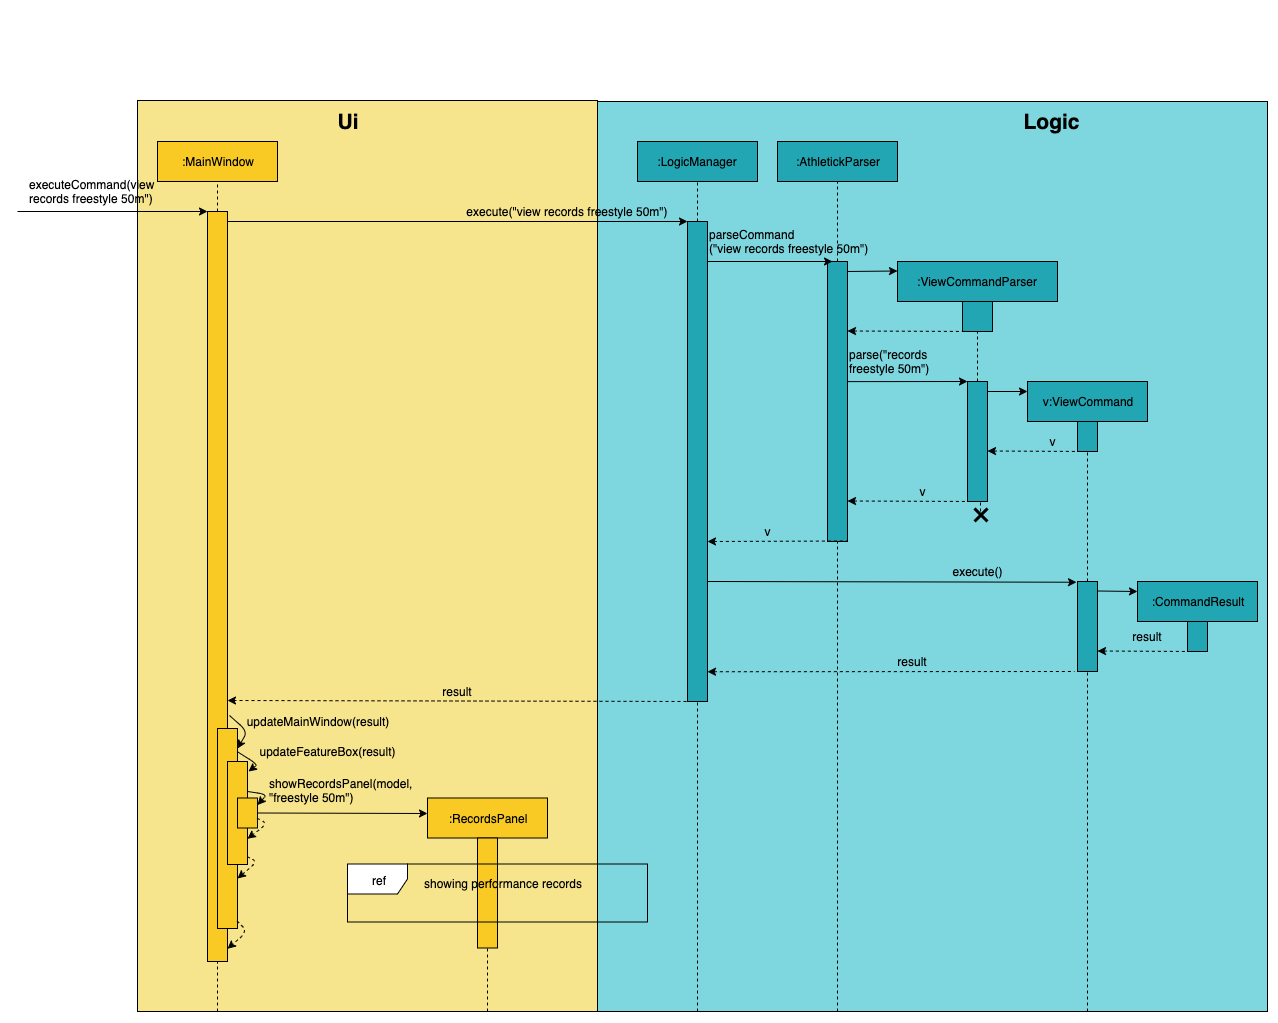

The diagram above was exported from draw.io. Its source (the exported page's mxGraphModel, read from the mxfile embedded in the PNG):
<mxGraphModel dx="2101" dy="1448" grid="1" gridSize="10" guides="1" tooltips="1" connect="1" arrows="1" fold="1" page="1" pageScale="1" pageWidth="1169" pageHeight="827" math="0" shadow="0">
  <root>
    <mxCell id="0" />
    <mxCell id="1" parent="0" />
    <mxCell id="_d5efydOZOkH9_tT07UW-136" value="" style="rounded=0;whiteSpace=wrap;html=1;fillColor=#f6e58d;gradientColor=none;" parent="1" vertex="1">
      <mxGeometry x="-380" y="-1" width="460" height="911" as="geometry" />
    </mxCell>
    <mxCell id="_d5efydOZOkH9_tT07UW-61" value="" style="verticalLabelPosition=bottom;verticalAlign=top;html=1;shape=mxgraph.basic.rect;fillColor2=none;strokeWidth=1;size=20;indent=5;fillColor=#7ed6df;" parent="1" vertex="1">
      <mxGeometry x="80" width="670" height="910" as="geometry" />
    </mxCell>
    <mxCell id="_d5efydOZOkH9_tT07UW-1" value=":LogicManager" style="rounded=0;whiteSpace=wrap;html=1;fillColor=#22a6b3;" parent="1" vertex="1">
      <mxGeometry x="120" y="40" width="120" height="40" as="geometry" />
    </mxCell>
    <mxCell id="_d5efydOZOkH9_tT07UW-2" value="" style="rounded=0;whiteSpace=wrap;html=1;fillColor=#22A6B3;" parent="1" vertex="1">
      <mxGeometry x="170" y="120" width="20" height="480" as="geometry" />
    </mxCell>
    <mxCell id="_d5efydOZOkH9_tT07UW-3" value=":AthletickParser" style="rounded=0;whiteSpace=wrap;html=1;fillColor=#22A6B3;" parent="1" vertex="1">
      <mxGeometry x="260" y="40" width="120" height="40" as="geometry" />
    </mxCell>
    <mxCell id="_d5efydOZOkH9_tT07UW-4" value="" style="rounded=0;whiteSpace=wrap;html=1;fillColor=#22A6B3;" parent="1" vertex="1">
      <mxGeometry x="310" y="160" width="20" height="280" as="geometry" />
    </mxCell>
    <mxCell id="_d5efydOZOkH9_tT07UW-5" value=":ViewCommandParser" style="rounded=0;whiteSpace=wrap;html=1;fillColor=#22a6b3;" parent="1" vertex="1">
      <mxGeometry x="380" y="160" width="160" height="40" as="geometry" />
    </mxCell>
    <mxCell id="_d5efydOZOkH9_tT07UW-6" value="v:ViewCommand" style="rounded=0;whiteSpace=wrap;html=1;fillColor=#22a6b3;" parent="1" vertex="1">
      <mxGeometry x="510" y="280" width="120" height="40" as="geometry" />
    </mxCell>
    <mxCell id="_d5efydOZOkH9_tT07UW-7" value="" style="endArrow=classic;html=1;" parent="1" edge="1">
      <mxGeometry width="50" height="50" relative="1" as="geometry">
        <mxPoint x="-290" y="120" as="sourcePoint" />
        <mxPoint x="170" y="120" as="targetPoint" />
      </mxGeometry>
    </mxCell>
    <mxCell id="_d5efydOZOkH9_tT07UW-8" value="" style="endArrow=none;dashed=1;html=1;exitX=0.5;exitY=0;exitDx=0;exitDy=0;" parent="1" source="_d5efydOZOkH9_tT07UW-2" edge="1">
      <mxGeometry width="50" height="50" relative="1" as="geometry">
        <mxPoint x="180" y="110" as="sourcePoint" />
        <mxPoint x="180" y="80" as="targetPoint" />
      </mxGeometry>
    </mxCell>
    <mxCell id="_d5efydOZOkH9_tT07UW-9" value="execute(&quot;view records freestyle 50m&quot;)" style="text;html=1;strokeColor=none;fillColor=none;align=center;verticalAlign=middle;whiteSpace=wrap;rounded=0;" parent="1" vertex="1">
      <mxGeometry x="-60" y="100" width="220" height="20" as="geometry" />
    </mxCell>
    <mxCell id="_d5efydOZOkH9_tT07UW-12" value="parseCommand&lt;br&gt;(&quot;&lt;span style=&quot;text-align: center&quot;&gt;view records freestyle 50m&lt;/span&gt;&quot;)" style="text;html=1;strokeColor=none;fillColor=none;align=left;verticalAlign=middle;whiteSpace=wrap;rounded=0;" parent="1" vertex="1">
      <mxGeometry x="190" y="130" width="170" height="20" as="geometry" />
    </mxCell>
    <mxCell id="_d5efydOZOkH9_tT07UW-15" value="" style="endArrow=none;dashed=1;html=1;exitX=0.5;exitY=0;exitDx=0;exitDy=0;entryX=0.5;entryY=1;entryDx=0;entryDy=0;" parent="1" source="_d5efydOZOkH9_tT07UW-4" target="_d5efydOZOkH9_tT07UW-3" edge="1">
      <mxGeometry width="50" height="50" relative="1" as="geometry">
        <mxPoint x="190" y="130" as="sourcePoint" />
        <mxPoint x="190" y="90" as="targetPoint" />
      </mxGeometry>
    </mxCell>
    <mxCell id="_d5efydOZOkH9_tT07UW-16" value="" style="endArrow=classic;html=1;entryX=0.25;entryY=0;entryDx=0;entryDy=0;" parent="1" target="_d5efydOZOkH9_tT07UW-4" edge="1">
      <mxGeometry width="50" height="50" relative="1" as="geometry">
        <mxPoint x="190" y="160" as="sourcePoint" />
        <mxPoint x="240" y="115" as="targetPoint" />
      </mxGeometry>
    </mxCell>
    <mxCell id="_d5efydOZOkH9_tT07UW-17" value="" style="rounded=0;whiteSpace=wrap;html=1;fillColor=#22A6B3;" parent="1" vertex="1">
      <mxGeometry x="445" y="200" width="30" height="30" as="geometry" />
    </mxCell>
    <mxCell id="_d5efydOZOkH9_tT07UW-19" value="" style="endArrow=none;html=1;dashed=1;endFill=0;startArrow=classic;startFill=1;" parent="1" edge="1">
      <mxGeometry width="50" height="50" relative="1" as="geometry">
        <mxPoint x="330" y="229.5" as="sourcePoint" />
        <mxPoint x="460" y="230" as="targetPoint" />
      </mxGeometry>
    </mxCell>
    <mxCell id="_d5efydOZOkH9_tT07UW-21" value="" style="endArrow=none;dashed=1;html=1;exitX=0.5;exitY=0;exitDx=0;exitDy=0;entryX=0.5;entryY=1;entryDx=0;entryDy=0;" parent="1" source="_d5efydOZOkH9_tT07UW-22" target="_d5efydOZOkH9_tT07UW-17" edge="1">
      <mxGeometry width="50" height="50" relative="1" as="geometry">
        <mxPoint x="520" y="270" as="sourcePoint" />
        <mxPoint x="520" y="230" as="targetPoint" />
      </mxGeometry>
    </mxCell>
    <mxCell id="_d5efydOZOkH9_tT07UW-22" value="" style="rounded=0;whiteSpace=wrap;html=1;fillColor=#22A6B3;" parent="1" vertex="1">
      <mxGeometry x="450" y="280" width="20" height="120" as="geometry" />
    </mxCell>
    <mxCell id="_d5efydOZOkH9_tT07UW-26" value="" style="endArrow=classic;html=1;" parent="1" edge="1">
      <mxGeometry width="50" height="50" relative="1" as="geometry">
        <mxPoint x="470" y="290" as="sourcePoint" />
        <mxPoint x="510" y="290" as="targetPoint" />
      </mxGeometry>
    </mxCell>
    <mxCell id="_d5efydOZOkH9_tT07UW-27" value="" style="rounded=0;whiteSpace=wrap;html=1;fillColor=#22A6B3;" parent="1" vertex="1">
      <mxGeometry x="560" y="320" width="20" height="30" as="geometry" />
    </mxCell>
    <mxCell id="_d5efydOZOkH9_tT07UW-30" value="" style="endArrow=none;html=1;dashed=1;endFill=0;startArrow=classic;startFill=1;" parent="1" edge="1">
      <mxGeometry width="50" height="50" relative="1" as="geometry">
        <mxPoint x="470" y="349.5" as="sourcePoint" />
        <mxPoint x="570" y="350" as="targetPoint" />
      </mxGeometry>
    </mxCell>
    <mxCell id="_d5efydOZOkH9_tT07UW-31" value="v" style="text;html=1;strokeColor=none;fillColor=none;align=center;verticalAlign=middle;whiteSpace=wrap;rounded=0;" parent="1" vertex="1">
      <mxGeometry x="500" y="330" width="70" height="20" as="geometry" />
    </mxCell>
    <mxCell id="_d5efydOZOkH9_tT07UW-34" value="v" style="text;html=1;strokeColor=none;fillColor=none;align=center;verticalAlign=middle;whiteSpace=wrap;rounded=0;" parent="1" vertex="1">
      <mxGeometry x="395" y="380" width="20" height="20" as="geometry" />
    </mxCell>
    <mxCell id="_d5efydOZOkH9_tT07UW-36" value="" style="endArrow=none;html=1;dashed=1;endFill=0;startArrow=classic;startFill=1;" parent="1" edge="1">
      <mxGeometry width="50" height="50" relative="1" as="geometry">
        <mxPoint x="330" y="399.5" as="sourcePoint" />
        <mxPoint x="460" y="400" as="targetPoint" />
      </mxGeometry>
    </mxCell>
    <mxCell id="_d5efydOZOkH9_tT07UW-38" value="v" style="text;html=1;strokeColor=none;fillColor=none;align=center;verticalAlign=middle;whiteSpace=wrap;rounded=0;" parent="1" vertex="1">
      <mxGeometry x="230" y="420" width="40" height="20" as="geometry" />
    </mxCell>
    <mxCell id="_d5efydOZOkH9_tT07UW-40" value="" style="endArrow=none;html=1;dashed=1;endFill=0;startArrow=classic;startFill=1;" parent="1" edge="1">
      <mxGeometry width="50" height="50" relative="1" as="geometry">
        <mxPoint x="190" y="440" as="sourcePoint" />
        <mxPoint x="330" y="439.5" as="targetPoint" />
      </mxGeometry>
    </mxCell>
    <mxCell id="_d5efydOZOkH9_tT07UW-42" value="" style="endArrow=classic;html=1;entryX=-0.05;entryY=0.008;entryDx=0;entryDy=0;entryPerimeter=0;exitX=1;exitY=0.75;exitDx=0;exitDy=0;" parent="1" source="_d5efydOZOkH9_tT07UW-2" target="_d5efydOZOkH9_tT07UW-45" edge="1">
      <mxGeometry width="50" height="50" relative="1" as="geometry">
        <mxPoint x="190" y="520" as="sourcePoint" />
        <mxPoint x="680" y="520" as="targetPoint" />
      </mxGeometry>
    </mxCell>
    <mxCell id="_d5efydOZOkH9_tT07UW-43" value="" style="endArrow=none;dashed=1;html=1;" parent="1" edge="1">
      <mxGeometry width="50" height="50" relative="1" as="geometry">
        <mxPoint x="570" y="480" as="sourcePoint" />
        <mxPoint x="570" y="350" as="targetPoint" />
      </mxGeometry>
    </mxCell>
    <mxCell id="_d5efydOZOkH9_tT07UW-45" value="" style="rounded=0;whiteSpace=wrap;html=1;fillColor=#22A6B3;" parent="1" vertex="1">
      <mxGeometry x="560" y="480" width="20" height="90" as="geometry" />
    </mxCell>
    <mxCell id="_d5efydOZOkH9_tT07UW-46" value="execute()" style="text;html=1;strokeColor=none;fillColor=none;align=center;verticalAlign=middle;whiteSpace=wrap;rounded=0;" parent="1" vertex="1">
      <mxGeometry x="440" y="460" width="40" height="20" as="geometry" />
    </mxCell>
    <mxCell id="_d5efydOZOkH9_tT07UW-47" value=":CommandResult" style="rounded=0;whiteSpace=wrap;html=1;fillColor=#22a6b3;" parent="1" vertex="1">
      <mxGeometry x="620" y="480" width="120" height="40" as="geometry" />
    </mxCell>
    <mxCell id="_d5efydOZOkH9_tT07UW-49" value="" style="endArrow=classic;html=1;" parent="1" edge="1">
      <mxGeometry width="50" height="50" relative="1" as="geometry">
        <mxPoint x="580" y="489.5" as="sourcePoint" />
        <mxPoint x="620" y="490" as="targetPoint" />
      </mxGeometry>
    </mxCell>
    <mxCell id="_d5efydOZOkH9_tT07UW-50" value="" style="endArrow=none;html=1;dashed=1;endFill=0;startArrow=classic;startFill=1;entryX=0.25;entryY=1;entryDx=0;entryDy=0;" parent="1" target="_d5efydOZOkH9_tT07UW-48" edge="1">
      <mxGeometry width="50" height="50" relative="1" as="geometry">
        <mxPoint x="580" y="549.5" as="sourcePoint" />
        <mxPoint x="650" y="549.5" as="targetPoint" />
      </mxGeometry>
    </mxCell>
    <mxCell id="_d5efydOZOkH9_tT07UW-51" value="" style="endArrow=none;html=1;dashed=1;endFill=0;startArrow=classic;startFill=1;entryX=-0.15;entryY=1;entryDx=0;entryDy=0;entryPerimeter=0;exitX=1;exitY=0.938;exitDx=0;exitDy=0;exitPerimeter=0;" parent="1" source="_d5efydOZOkH9_tT07UW-2" target="_d5efydOZOkH9_tT07UW-45" edge="1">
      <mxGeometry width="50" height="50" relative="1" as="geometry">
        <mxPoint x="190" y="640" as="sourcePoint" />
        <mxPoint x="680" y="639.5" as="targetPoint" />
      </mxGeometry>
    </mxCell>
    <mxCell id="_d5efydOZOkH9_tT07UW-52" value="result" style="text;html=1;strokeColor=none;fillColor=none;align=center;verticalAlign=middle;whiteSpace=wrap;rounded=0;" parent="1" vertex="1">
      <mxGeometry x="375" y="550" width="40" height="20" as="geometry" />
    </mxCell>
    <mxCell id="_d5efydOZOkH9_tT07UW-54" value="" style="endArrow=none;dashed=1;html=1;entryX=0.5;entryY=1;entryDx=0;entryDy=0;" parent="1" target="_d5efydOZOkH9_tT07UW-45" edge="1">
      <mxGeometry width="50" height="50" relative="1" as="geometry">
        <mxPoint x="570" y="910" as="sourcePoint" />
        <mxPoint x="570" y="640" as="targetPoint" />
      </mxGeometry>
    </mxCell>
    <mxCell id="_d5efydOZOkH9_tT07UW-55" value="" style="endArrow=none;dashed=1;html=1;" parent="1" edge="1">
      <mxGeometry width="50" height="50" relative="1" as="geometry">
        <mxPoint x="320" y="910" as="sourcePoint" />
        <mxPoint x="320" y="440" as="targetPoint" />
      </mxGeometry>
    </mxCell>
    <mxCell id="_d5efydOZOkH9_tT07UW-56" value="" style="endArrow=none;dashed=1;html=1;entryX=0.5;entryY=1;entryDx=0;entryDy=0;" parent="1" target="_d5efydOZOkH9_tT07UW-2" edge="1">
      <mxGeometry width="50" height="50" relative="1" as="geometry">
        <mxPoint x="180" y="910" as="sourcePoint" />
        <mxPoint x="179" y="670" as="targetPoint" />
      </mxGeometry>
    </mxCell>
    <mxCell id="_d5efydOZOkH9_tT07UW-57" value="" style="endArrow=none;dashed=1;html=1;" parent="1" edge="1">
      <mxGeometry width="50" height="50" relative="1" as="geometry">
        <mxPoint x="463" y="410" as="sourcePoint" />
        <mxPoint x="463" y="400" as="targetPoint" />
      </mxGeometry>
    </mxCell>
    <mxCell id="_d5efydOZOkH9_tT07UW-58" value="" style="shape=umlDestroy;whiteSpace=wrap;html=1;strokeWidth=3;fillColor=#22a6b3;" parent="1" vertex="1">
      <mxGeometry x="457" y="407" width="13" height="13" as="geometry" />
    </mxCell>
    <mxCell id="_d5efydOZOkH9_tT07UW-62" value="&lt;font style=&quot;font-size: 21px&quot;&gt;&lt;b&gt;Logic&lt;/b&gt;&lt;/font&gt;" style="text;html=1;strokeColor=none;fillColor=none;align=center;verticalAlign=middle;whiteSpace=wrap;rounded=0;" parent="1" vertex="1">
      <mxGeometry x="513.5" y="10" width="40" height="20" as="geometry" />
    </mxCell>
    <mxCell id="_d5efydOZOkH9_tT07UW-48" value="" style="rounded=0;whiteSpace=wrap;html=1;fillColor=#22A6B3;" parent="1" vertex="1">
      <mxGeometry x="670" y="520" width="20" height="30" as="geometry" />
    </mxCell>
    <mxCell id="_d5efydOZOkH9_tT07UW-107" value="" style="endArrow=classic;html=1;dashed=1;exitX=0.25;exitY=1;exitDx=0;exitDy=0;entryX=1;entryY=0.652;entryDx=0;entryDy=0;entryPerimeter=0;" parent="1" source="_d5efydOZOkH9_tT07UW-2" target="_d5efydOZOkH9_tT07UW-114" edge="1">
      <mxGeometry width="50" height="50" relative="1" as="geometry">
        <mxPoint y="680" as="sourcePoint" />
        <mxPoint x="-110" y="670" as="targetPoint" />
      </mxGeometry>
    </mxCell>
    <mxCell id="_d5efydOZOkH9_tT07UW-112" value=":MainWindow" style="rounded=0;whiteSpace=wrap;html=1;fillColor=#f9ca24;" parent="1" vertex="1">
      <mxGeometry x="-360" y="40" width="120" height="40" as="geometry" />
    </mxCell>
    <mxCell id="_d5efydOZOkH9_tT07UW-113" value="" style="endArrow=none;dashed=1;html=1;entryX=0.5;entryY=1;entryDx=0;entryDy=0;exitX=0.5;exitY=0;exitDx=0;exitDy=0;" parent="1" source="_d5efydOZOkH9_tT07UW-114" target="_d5efydOZOkH9_tT07UW-112" edge="1">
      <mxGeometry width="50" height="50" relative="1" as="geometry">
        <mxPoint x="-140" y="110" as="sourcePoint" />
        <mxPoint x="-150" y="740" as="targetPoint" />
      </mxGeometry>
    </mxCell>
    <mxCell id="_d5efydOZOkH9_tT07UW-114" value="" style="rounded=0;whiteSpace=wrap;html=1;fillColor=#f9ca24;" parent="1" vertex="1">
      <mxGeometry x="-310" y="110" width="20" height="750" as="geometry" />
    </mxCell>
    <mxCell id="_d5efydOZOkH9_tT07UW-116" value="result" style="text;html=1;strokeColor=none;fillColor=none;align=center;verticalAlign=middle;whiteSpace=wrap;rounded=0;" parent="1" vertex="1">
      <mxGeometry x="-80" y="580" width="40" height="20" as="geometry" />
    </mxCell>
    <mxCell id="_d5efydOZOkH9_tT07UW-118" value="executeCommand(view records freestyle 50m&quot;)" style="text;html=1;strokeColor=none;fillColor=none;align=left;verticalAlign=middle;whiteSpace=wrap;rounded=0;" parent="1" vertex="1">
      <mxGeometry x="-490" y="80" width="150" height="20" as="geometry" />
    </mxCell>
    <mxCell id="_d5efydOZOkH9_tT07UW-120" value="" style="endArrow=classic;html=1;" parent="1" edge="1">
      <mxGeometry width="50" height="50" relative="1" as="geometry">
        <mxPoint x="-500" y="110" as="sourcePoint" />
        <mxPoint x="-310" y="110" as="targetPoint" />
      </mxGeometry>
    </mxCell>
    <mxCell id="_d5efydOZOkH9_tT07UW-121" value="" style="rounded=0;whiteSpace=wrap;html=1;fillColor=#F9CA24;" parent="1" vertex="1">
      <mxGeometry x="-300" y="627" width="20" height="200" as="geometry" />
    </mxCell>
    <mxCell id="_d5efydOZOkH9_tT07UW-123" value="" style="endArrow=classic;html=1;entryX=1;entryY=0.1;entryDx=0;entryDy=0;entryPerimeter=0;" parent="1" target="_d5efydOZOkH9_tT07UW-121" edge="1">
      <mxGeometry width="50" height="50" relative="1" as="geometry">
        <mxPoint x="-288" y="614" as="sourcePoint" />
        <mxPoint x="-80" y="720" as="targetPoint" />
        <Array as="points">
          <mxPoint x="-270" y="630" />
        </Array>
      </mxGeometry>
    </mxCell>
    <mxCell id="_d5efydOZOkH9_tT07UW-125" value="updateMainWindow(result)" style="text;html=1;strokeColor=none;fillColor=none;align=center;verticalAlign=middle;whiteSpace=wrap;rounded=0;" parent="1" vertex="1">
      <mxGeometry x="-220" y="610" width="40" height="20" as="geometry" />
    </mxCell>
    <mxCell id="_d5efydOZOkH9_tT07UW-127" value="" style="rounded=0;whiteSpace=wrap;html=1;fillColor=#F9CA24;" parent="1" vertex="1">
      <mxGeometry x="-290" y="660" width="20" height="103" as="geometry" />
    </mxCell>
    <mxCell id="_d5efydOZOkH9_tT07UW-128" value="" style="endArrow=classic;html=1;exitX=0.978;exitY=0.115;exitDx=0;exitDy=0;exitPerimeter=0;" parent="1" source="_d5efydOZOkH9_tT07UW-121" edge="1">
      <mxGeometry width="50" height="50" relative="1" as="geometry">
        <mxPoint x="-110" y="760" as="sourcePoint" />
        <mxPoint x="-269" y="670" as="targetPoint" />
        <Array as="points">
          <mxPoint x="-260" y="663" />
        </Array>
      </mxGeometry>
    </mxCell>
    <mxCell id="_d5efydOZOkH9_tT07UW-129" value="updateFeatureBox(result)" style="text;html=1;strokeColor=none;fillColor=none;align=center;verticalAlign=middle;whiteSpace=wrap;rounded=0;" parent="1" vertex="1">
      <mxGeometry x="-210" y="640" width="40" height="20" as="geometry" />
    </mxCell>
    <mxCell id="_d5efydOZOkH9_tT07UW-134" value="showRecordsPanel(model, &lt;br&gt;&quot;freestyle 50m&quot;)" style="text;html=1;strokeColor=none;fillColor=none;align=left;verticalAlign=middle;whiteSpace=wrap;rounded=0;" parent="1" vertex="1">
      <mxGeometry x="-250" y="678.5" width="260" height="20" as="geometry" />
    </mxCell>
    <mxCell id="_d5efydOZOkH9_tT07UW-141" value="" style="endArrow=classic;html=1;dashed=1;entryX=1;entryY=0.75;entryDx=0;entryDy=0;exitX=0.978;exitY=0.924;exitDx=0;exitDy=0;exitPerimeter=0;" parent="1" source="_d5efydOZOkH9_tT07UW-127" target="_d5efydOZOkH9_tT07UW-121" edge="1">
      <mxGeometry width="50" height="50" relative="1" as="geometry">
        <mxPoint x="-100" y="862" as="sourcePoint" />
        <mxPoint x="-115" y="886.5" as="targetPoint" />
        <Array as="points">
          <mxPoint x="-260" y="760" />
        </Array>
      </mxGeometry>
    </mxCell>
    <mxCell id="_d5efydOZOkH9_tT07UW-142" value="" style="endArrow=classic;html=1;dashed=1;entryX=1;entryY=0.983;entryDx=0;entryDy=0;entryPerimeter=0;exitX=0.978;exitY=0.962;exitDx=0;exitDy=0;exitPerimeter=0;" parent="1" source="_d5efydOZOkH9_tT07UW-121" target="_d5efydOZOkH9_tT07UW-114" edge="1">
      <mxGeometry width="50" height="50" relative="1" as="geometry">
        <mxPoint x="-109" y="911" as="sourcePoint" />
        <mxPoint x="-119.65999999999985" y="953" as="targetPoint" />
        <Array as="points">
          <mxPoint x="-270" y="830" />
        </Array>
      </mxGeometry>
    </mxCell>
    <mxCell id="_d5efydOZOkH9_tT07UW-146" value="&lt;font style=&quot;font-size: 21px&quot;&gt;&lt;b&gt;Ui&lt;/b&gt;&lt;/font&gt;" style="text;html=1;strokeColor=none;fillColor=none;align=center;verticalAlign=middle;whiteSpace=wrap;rounded=0;" parent="1" vertex="1">
      <mxGeometry x="-190" y="10" width="40" height="20" as="geometry" />
    </mxCell>
    <mxCell id="_d5efydOZOkH9_tT07UW-147" value="&lt;font style=&quot;font-size: 21px&quot; color=&quot;#ffffff&quot;&gt;&lt;b&gt;Ui&lt;/b&gt;&lt;/font&gt;" style="text;html=1;strokeColor=none;fillColor=none;align=center;verticalAlign=middle;whiteSpace=wrap;rounded=0;" parent="1" vertex="1">
      <mxGeometry x="-190" y="-90" width="40" height="20" as="geometry" />
    </mxCell>
    <mxCell id="utMcKg02NenQkL8WgWnp-3" value="" style="endArrow=classic;html=1;" parent="1" edge="1">
      <mxGeometry width="50" height="50" relative="1" as="geometry">
        <mxPoint x="330" y="170" as="sourcePoint" />
        <mxPoint x="380" y="169.5" as="targetPoint" />
      </mxGeometry>
    </mxCell>
    <mxCell id="_d5efydOZOkH9_tT07UW-20" value="parse(&quot;records &lt;br&gt;freestyle 50m&quot;)" style="text;html=1;strokeColor=none;fillColor=none;align=left;verticalAlign=middle;whiteSpace=wrap;rounded=0;" parent="1" vertex="1">
      <mxGeometry x="330" y="250" width="170" height="20" as="geometry" />
    </mxCell>
    <mxCell id="utMcKg02NenQkL8WgWnp-4" value="" style="endArrow=classic;html=1;exitX=1;exitY=0.429;exitDx=0;exitDy=0;exitPerimeter=0;" parent="1" source="_d5efydOZOkH9_tT07UW-4" edge="1">
      <mxGeometry width="50" height="50" relative="1" as="geometry">
        <mxPoint x="350" y="280" as="sourcePoint" />
        <mxPoint x="450" y="280" as="targetPoint" />
      </mxGeometry>
    </mxCell>
    <mxCell id="utMcKg02NenQkL8WgWnp-7" value=":RecordsPanel" style="rounded=0;whiteSpace=wrap;html=1;fillColor=#f9ca24;" parent="1" vertex="1">
      <mxGeometry x="-90" y="696.5" width="120" height="40" as="geometry" />
    </mxCell>
    <mxCell id="utMcKg02NenQkL8WgWnp-9" value="" style="rounded=0;whiteSpace=wrap;html=1;fillColor=#F9CA24;" parent="1" vertex="1">
      <mxGeometry x="-40" y="736.5" width="20" height="110" as="geometry" />
    </mxCell>
    <mxCell id="utMcKg02NenQkL8WgWnp-12" value="" style="endArrow=none;dashed=1;html=1;entryX=0.5;entryY=1;entryDx=0;entryDy=0;" parent="1" target="utMcKg02NenQkL8WgWnp-9" edge="1">
      <mxGeometry width="50" height="50" relative="1" as="geometry">
        <mxPoint x="-30" y="910" as="sourcePoint" />
        <mxPoint x="20" y="900" as="targetPoint" />
      </mxGeometry>
    </mxCell>
    <mxCell id="_d5efydOZOkH9_tT07UW-130" value="" style="rounded=0;whiteSpace=wrap;html=1;fillColor=#F9CA24;" parent="1" vertex="1">
      <mxGeometry x="-280" y="696.5" width="20" height="30" as="geometry" />
    </mxCell>
    <mxCell id="utMcKg02NenQkL8WgWnp-29" value="result" style="text;html=1;strokeColor=none;fillColor=none;align=center;verticalAlign=middle;whiteSpace=wrap;rounded=0;" parent="1" vertex="1">
      <mxGeometry x="610" y="525" width="40" height="20" as="geometry" />
    </mxCell>
    <mxCell id="utMcKg02NenQkL8WgWnp-38" value="" style="endArrow=classic;html=1;dashed=1;entryX=1;entryY=0.75;entryDx=0;entryDy=0;exitX=0.978;exitY=0.924;exitDx=0;exitDy=0;exitPerimeter=0;" parent="1" target="_d5efydOZOkH9_tT07UW-127" edge="1">
      <mxGeometry width="50" height="50" relative="1" as="geometry">
        <mxPoint x="-260.44000000000005" y="716.672" as="sourcePoint" />
        <mxPoint x="-269.3399999999999" y="754.0999999999999" as="targetPoint" />
        <Array as="points">
          <mxPoint x="-250" y="722" />
        </Array>
      </mxGeometry>
    </mxCell>
    <mxCell id="utMcKg02NenQkL8WgWnp-39" value="" style="endArrow=classic;html=1;exitX=1.033;exitY=0.296;exitDx=0;exitDy=0;exitPerimeter=0;" parent="1" edge="1">
      <mxGeometry width="50" height="50" relative="1" as="geometry">
        <mxPoint x="-269.84000000000015" y="689.9879999999998" as="sourcePoint" />
        <mxPoint x="-260" y="703.5" as="targetPoint" />
        <Array as="points">
          <mxPoint x="-250.5" y="693" />
        </Array>
      </mxGeometry>
    </mxCell>
    <mxCell id="utMcKg02NenQkL8WgWnp-42" value="" style="endArrow=none;dashed=1;html=1;entryX=0.5;entryY=1;entryDx=0;entryDy=0;" parent="1" edge="1">
      <mxGeometry width="50" height="50" relative="1" as="geometry">
        <mxPoint x="-300" y="910" as="sourcePoint" />
        <mxPoint x="-300" y="860" as="targetPoint" />
      </mxGeometry>
    </mxCell>
    <mxCell id="utMcKg02NenQkL8WgWnp-43" value="" style="endArrow=classic;html=1;exitX=1;exitY=0.5;exitDx=0;exitDy=0;" parent="1" source="_d5efydOZOkH9_tT07UW-130" edge="1">
      <mxGeometry width="50" height="50" relative="1" as="geometry">
        <mxPoint x="-180" y="790" as="sourcePoint" />
        <mxPoint x="-90" y="712" as="targetPoint" />
      </mxGeometry>
    </mxCell>
    <mxCell id="utMcKg02NenQkL8WgWnp-44" value="ref" style="shape=umlFrame;whiteSpace=wrap;html=1;fillColor=#FFFFFF;" parent="1" vertex="1">
      <mxGeometry x="-170" y="762.5" width="300" height="58" as="geometry" />
    </mxCell>
    <mxCell id="utMcKg02NenQkL8WgWnp-45" value="showing performance records" style="text;html=1;strokeColor=none;fillColor=none;align=center;verticalAlign=middle;whiteSpace=wrap;rounded=0;" parent="1" vertex="1">
      <mxGeometry x="-110" y="771.5" width="190" height="20" as="geometry" />
    </mxCell>
  </root>
</mxGraphModel>